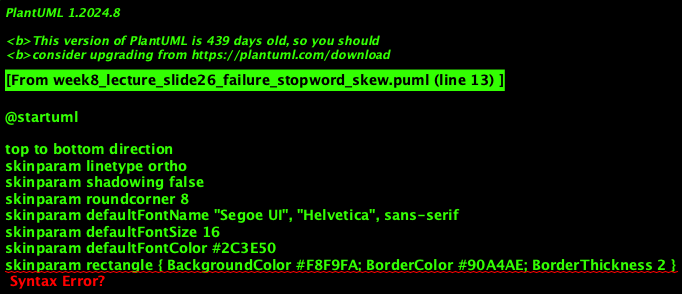

The diagram above was rendered by PlantUML. Its source (embedded in the PNG):
@startuml
'=================================================
' Week 8: TF-IDF — Failure: Stop-word hot reducer (Job 2)
'=================================================

top to bottom direction
skinparam linetype ortho
skinparam shadowing false
skinparam roundcorner 8
skinparam defaultFontName "Segoe UI", "Helvetica", sans-serif
skinparam defaultFontSize 16
skinparam defaultFontColor #2C3E50
skinparam rectangle { BackgroundColor #F8F9FA; BorderColor #90A4AE; BorderThickness 2 }
skinparam component { BackgroundColor #FFFFFF; BorderColor #78909C; BorderThickness 1.5 }
skinparam database { BackgroundColor #ECEFF1; BorderColor #546E7A }
skinparam arrow { Color #607D8B; Thickness 1.5 }

rectangle "JOB 2 MAP" #F8F9FA {
    component "**Map**\nemit (term, doc_id)" as MAP
}

rectangle "SHUFFLE (by term)" #F8F9FA {
    component "**Partition**\nhash(term) mod R" as PART
}

rectangle "REDUCERS" #F8F9FA {
    component "**Reducer 0**\n\"the\" → [d1..dN]\n<size:10>HOT: N values</size>" as R0
    component "**Reducer 1**\n\"data\" → [...]" as R1
    component "**Reducer 2**\n\"eng\" → [...]" as R2
}

MAP --> PART
PART --> R0 : "(\"the\", doc_id) × N"
PART --> R1
PART --> R2

note bottom of R0 : **Failure:** OOM or timeout when N = millions. Mitigation: stop-word list in Map.

@enduml